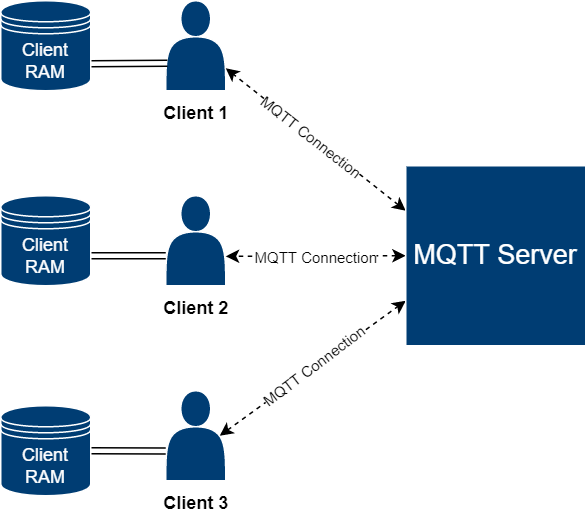

The diagram above was exported from draw.io. Its source (the exported page's mxGraphModel, read from the mxfile embedded in the PNG):
<mxGraphModel dx="865" dy="574" grid="1" gridSize="10" guides="1" tooltips="1" connect="1" arrows="1" fold="1" page="1" pageScale="1" pageWidth="850" pageHeight="1100" math="0" shadow="0" extFonts="Permanent Marker^https://fonts.googleapis.com/css?family=Permanent+Marker">
  <root>
    <mxCell id="0" />
    <mxCell id="1" parent="0" />
    <mxCell id="2" value="" style="shape=actor;whiteSpace=wrap;html=1;rounded=0;fillColor=#003D73;strokeColor=#FFFFFF;" vertex="1" parent="1">
      <mxGeometry x="200" y="90" width="40" height="60" as="geometry" />
    </mxCell>
    <mxCell id="3" value="" style="shape=actor;whiteSpace=wrap;html=1;rounded=0;fillColor=#003D73;strokeColor=#FFFFFF;" vertex="1" parent="1">
      <mxGeometry x="200" y="220" width="40" height="60" as="geometry" />
    </mxCell>
    <mxCell id="4" style="rounded=0;orthogonalLoop=1;jettySize=auto;html=1;exitX=0.9;exitY=0.5;exitDx=0;exitDy=0;exitPerimeter=0;entryX=0;entryY=0.75;entryDx=0;entryDy=0;fontSize=18;startArrow=classic;startFill=1;dashed=1;" edge="1" source="6" target="20" parent="1">
      <mxGeometry relative="1" as="geometry" />
    </mxCell>
    <mxCell id="5" value="MQTT Connection" style="edgeLabel;html=1;align=center;verticalAlign=middle;resizable=0;points=[];rotation=323;fontSize=10;" vertex="1" connectable="0" parent="4">
      <mxGeometry x="-0.3381" relative="1" as="geometry">
        <mxPoint x="21" y="-16" as="offset" />
      </mxGeometry>
    </mxCell>
    <mxCell id="6" value="" style="shape=actor;whiteSpace=wrap;html=1;rounded=0;fillColor=#003D73;strokeColor=#FFFFFF;" vertex="1" parent="1">
      <mxGeometry x="200" y="350" width="40" height="60" as="geometry" />
    </mxCell>
    <mxCell id="7" style="edgeStyle=none;rounded=0;orthogonalLoop=1;jettySize=auto;html=1;exitX=1;exitY=0.7;exitDx=0;exitDy=0;entryX=0.028;entryY=0.695;entryDx=0;entryDy=0;fontSize=18;startArrow=classic;startFill=1;shape=link;entryPerimeter=0;" edge="1" source="8" target="2" parent="1">
      <mxGeometry relative="1" as="geometry" />
    </mxCell>
    <mxCell id="8" value="&lt;font color=&quot;#ffffff&quot;&gt;Client RAM&lt;/font&gt;" style="shape=datastore;whiteSpace=wrap;html=1;rounded=0;fillColor=#003D73;strokeColor=#FFFFFF;" vertex="1" parent="1">
      <mxGeometry x="90" y="90" width="60" height="60" as="geometry" />
    </mxCell>
    <mxCell id="9" style="edgeStyle=none;shape=link;rounded=0;orthogonalLoop=1;jettySize=auto;html=1;fontSize=18;startArrow=classic;startFill=1;" edge="1" parent="1">
      <mxGeometry relative="1" as="geometry">
        <mxPoint x="150" y="260" as="sourcePoint" />
        <mxPoint x="200" y="260" as="targetPoint" />
      </mxGeometry>
    </mxCell>
    <mxCell id="10" value="&lt;font color=&quot;#ffffff&quot;&gt;Client RAM&lt;/font&gt;" style="shape=datastore;whiteSpace=wrap;html=1;rounded=0;fillColor=#003D73;strokeColor=#FFFFFF;" vertex="1" parent="1">
      <mxGeometry x="90" y="220" width="60" height="60" as="geometry" />
    </mxCell>
    <mxCell id="11" style="edgeStyle=none;shape=link;rounded=0;orthogonalLoop=1;jettySize=auto;html=1;exitX=1;exitY=0.5;exitDx=0;exitDy=0;entryX=0;entryY=0.669;entryDx=0;entryDy=0;entryPerimeter=0;fontSize=18;startArrow=classic;startFill=1;" edge="1" source="12" target="6" parent="1">
      <mxGeometry relative="1" as="geometry" />
    </mxCell>
    <mxCell id="12" value="&lt;font color=&quot;#ffffff&quot;&gt;Client RAM&lt;/font&gt;" style="shape=datastore;whiteSpace=wrap;html=1;rounded=0;fillColor=#003D73;strokeColor=#FFFFFF;" vertex="1" parent="1">
      <mxGeometry x="90" y="360" width="60" height="60" as="geometry" />
    </mxCell>
    <mxCell id="13" value="Client 1" style="text;strokeColor=none;fillColor=none;html=1;fontSize=12;fontStyle=1;verticalAlign=middle;align=center;rounded=0;" vertex="1" parent="1">
      <mxGeometry x="195" y="160" width="50" height="10" as="geometry" />
    </mxCell>
    <mxCell id="14" value="Client 2" style="text;strokeColor=none;fillColor=none;html=1;fontSize=12;fontStyle=1;verticalAlign=middle;align=center;rounded=0;" vertex="1" parent="1">
      <mxGeometry x="195" y="290" width="50" height="10" as="geometry" />
    </mxCell>
    <mxCell id="15" value="Client 3" style="text;strokeColor=none;fillColor=none;html=1;fontSize=12;fontStyle=1;verticalAlign=middle;align=center;rounded=0;" vertex="1" parent="1">
      <mxGeometry x="195" y="420" width="50" height="10" as="geometry" />
    </mxCell>
    <mxCell id="16" style="edgeStyle=none;rounded=0;orthogonalLoop=1;jettySize=auto;html=1;exitX=0;exitY=0.5;exitDx=0;exitDy=0;entryX=1;entryY=0.673;entryDx=0;entryDy=0;entryPerimeter=0;fontSize=18;startArrow=classic;startFill=1;dashed=1;" edge="1" source="20" target="3" parent="1">
      <mxGeometry relative="1" as="geometry" />
    </mxCell>
    <mxCell id="17" value="MQTT Connection" style="edgeLabel;html=1;align=center;verticalAlign=middle;resizable=0;points=[];fontSize=10;" vertex="1" connectable="0" parent="16">
      <mxGeometry x="0.4857" y="-2" relative="1" as="geometry">
        <mxPoint x="29" y="2" as="offset" />
      </mxGeometry>
    </mxCell>
    <mxCell id="18" style="edgeStyle=none;rounded=0;orthogonalLoop=1;jettySize=auto;html=1;exitX=0;exitY=0.25;exitDx=0;exitDy=0;entryX=1;entryY=0.75;entryDx=0;entryDy=0;fontSize=18;startArrow=classic;startFill=1;dashed=1;" edge="1" source="20" target="2" parent="1">
      <mxGeometry relative="1" as="geometry" />
    </mxCell>
    <mxCell id="19" value="MQTT Connection" style="edgeLabel;html=1;align=center;verticalAlign=middle;resizable=0;points=[];rotation=38;fontSize=10;" vertex="1" connectable="0" parent="18">
      <mxGeometry x="0.1932" y="3" relative="1" as="geometry">
        <mxPoint x="11" y="5" as="offset" />
      </mxGeometry>
    </mxCell>
    <mxCell id="20" value="&lt;font color=&quot;#ffffff&quot; style=&quot;font-size: 18px;&quot;&gt;MQTT Server&lt;/font&gt;" style="rounded=0;whiteSpace=wrap;html=1;fontSize=12;fillColor=#003D73;strokeColor=#FFFFFF;" vertex="1" parent="1">
      <mxGeometry x="360" y="200" width="120" height="120" as="geometry" />
    </mxCell>
  </root>
</mxGraphModel>